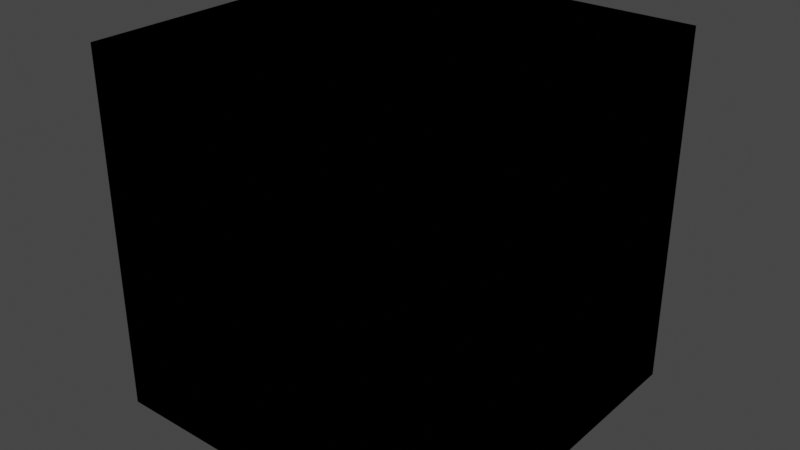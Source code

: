 # Source: VALORANT_Weapon.blend  (saved by Blender 3.3.6; exported with 4.5.12 LTS)
import bpy
from mathutils import Matrix  # noqa: F401  (used for matrix-valued properties, if any)

bpy.ops.wm.read_factory_settings(use_empty=True)
scene = bpy.context.scene
scene.name = 'Scene'

# ---- collections
col_collection = bpy.data.collections.new('Collection'); scene.collection.children.link(col_collection)

# ---- materials (node trees are filled in below, after node groups)
mat_material = bpy.data.materials.new('Material')
mat_material.alpha_threshold = 0.0
mat_material.roughness = 0.5
mat_material.line_color = (0.0, 0.0, 0.0, 1.0)

# ---- node groups
ng_1p_weapon_glass_mat = bpy.data.node_groups.new('1P_Weapon_Glass_MAT', 'ShaderNodeTree')
_s = ng_1p_weapon_glass_mat.interface.new_socket(name='BSDF', in_out='OUTPUT', socket_type='NodeSocketShader')
_s = ng_1p_weapon_glass_mat.interface.new_socket(name='Glass Tint', in_out='INPUT', socket_type='NodeSocketColor')
_s.default_value = (1.0, 1.0, 1.0, 1.0)
_s = ng_1p_weapon_glass_mat.interface.new_socket(name='Normal Intensity', in_out='INPUT', socket_type='NodeSocketFloat')
_s.default_value = 1.0
_s.min_value = 0.0
_s.max_value = 1.0
_s = ng_1p_weapon_glass_mat.interface.new_socket(name='Normal', in_out='INPUT', socket_type='NodeSocketColor')
_s.default_value = (0.5029, 0.5029, 1.0, 1.0)
_N = ng_1p_weapon_glass_mat.nodes; _L = ng_1p_weapon_glass_mat.links
n0 = _N.new('ShaderNodeRGBCurve'); n0.name = 'RGB Curves'; n0.location = (-415, -189)
_c = n0.mapping.curves[1]
while len(_c.points) > 2: _c.points.remove(_c.points[-1])
_c.points[0].location = (0.0, 1.0); _c.points[0].handle_type = 'AUTO'
_c.points[1].location = (1.0, 0.0); _c.points[1].handle_type = 'VECTOR'
n0.mapping.update()
n1 = _N.new('NodeGroupInput'); n1.name = 'Group Input'; n1.location = (-730, -17)
n2 = _N.new('ShaderNodeNormalMap'); n2.name = 'Normal Map'; n2.location = (-140, -88)
n2.width = 141
n3 = _N.new('ShaderNodeBsdfPrincipled'); n3.name = 'Principled BSDF'; n3.location = (202, -27)
n3.distribution = 'GGX'
n3.subsurface_method = 'RANDOM_WALK_SKIN'
n3.inputs[2].default_value = 0.075
n3.inputs[3].default_value = 1.25
n3.inputs[13].default_value = 1.0
n3.inputs[18].default_value = 0.975
n3.inputs[27].default_value = (0.0, 0.0, 0.0, 1.0)
n3.inputs[28].default_value = 1.0
n4 = _N.new('NodeGroupOutput'); n4.name = 'Group Output'; n4.location = (555, -22)
_L.new(n0.outputs[0], n2.inputs[1])
_L.new(n1.outputs[1], n2.inputs[0])
_L.new(n1.outputs[2], n0.inputs[1])
_L.new(n2.outputs[0], n3.inputs[5])
_L.new(n1.outputs[0], n3.inputs[0])
_L.new(n3.outputs[0], n4.inputs[0])
n4.is_active_output = True
ng_0_generica01_mat = bpy.data.node_groups.new('0_GenericA01_MAT', 'ShaderNodeTree')
_s = ng_0_generica01_mat.interface.new_socket(name='BSDF', in_out='OUTPUT', socket_type='NodeSocketShader')
_s = ng_0_generica01_mat.interface.new_socket(name='Emissive_Base', in_out='INPUT', socket_type='NodeSocketColor')
_s = ng_0_generica01_mat.interface.new_socket(name='Emissive_Base_SubUV', in_out='INPUT', socket_type='NodeSocketColor')
_s = ng_0_generica01_mat.interface.new_socket(name='Emissive_LUT_Base', in_out='INPUT', socket_type='NodeSocketColor')
_s = ng_0_generica01_mat.interface.new_socket(name='Alpha_Base', in_out='INPUT', socket_type='NodeSocketColor')
_s = ng_0_generica01_mat.interface.new_socket(name='Alpha_Base_SubUV', in_out='INPUT', socket_type='NodeSocketColor')
_s = ng_0_generica01_mat.interface.new_socket(name='Alpha_Layer1_Base', in_out='INPUT', socket_type='NodeSocketColor')
_s = ng_0_generica01_mat.interface.new_socket(name='Alpha_Base_Power', in_out='INPUT', socket_type='NodeSocketFloat')
_s = ng_0_generica01_mat.interface.new_socket(name='Alpha_ColorMult', in_out='INPUT', socket_type='NodeSocketFloat')
_s = ng_0_generica01_mat.interface.new_socket(name='Alpha_DepthFade_Power', in_out='INPUT', socket_type='NodeSocketFloat')
_s = ng_0_generica01_mat.interface.new_socket(name='Alpha_DepthFade_RadialHardness', in_out='INPUT', socket_type='NodeSocketFloat')
_s = ng_0_generica01_mat.interface.new_socket(name='Alpha_DepthFade_Radius', in_out='INPUT', socket_type='NodeSocketFloat')
_s = ng_0_generica01_mat.interface.new_socket(name='Alpha_Dissolve_HardEdgePower', in_out='INPUT', socket_type='NodeSocketFloat')
_s = ng_0_generica01_mat.interface.new_socket(name='Alpha_Dissolve_Intensity', in_out='INPUT', socket_type='NodeSocketFloat')
_s = ng_0_generica01_mat.interface.new_socket(name='Alpha_Dissolve_IntensityNegative', in_out='INPUT', socket_type='NodeSocketFloat')
_s = ng_0_generica01_mat.interface.new_socket(name='Alpha_Dissolve_Opacity', in_out='INPUT', socket_type='NodeSocketFloat')
_s = ng_0_generica01_mat.interface.new_socket(name='Alpha_Layer1_Base_Power', in_out='INPUT', socket_type='NodeSocketFloat')
_s = ng_0_generica01_mat.interface.new_socket(name='Alpha_Layer1_ScrollU', in_out='INPUT', socket_type='NodeSocketFloat')
_s = ng_0_generica01_mat.interface.new_socket(name='Alpha_Layer1_ScrollV', in_out='INPUT', socket_type='NodeSocketFloat')
_s = ng_0_generica01_mat.interface.new_socket(name='RefractionDepthBias', in_out='INPUT', socket_type='NodeSocketFloat')
_s = ng_0_generica01_mat.interface.new_socket(name='Emissive_ColorMult', in_out='INPUT', socket_type='NodeSocketColor')
_N = ng_0_generica01_mat.nodes; _L = ng_0_generica01_mat.links
n0 = _N.new('NodeGroupOutput'); n0.name = 'Group Output'; n0.location = (458, 58)
n1 = _N.new('ShaderNodeBsdfPrincipled'); n1.name = 'Principled BSDF'; n1.location = (159, 61)
n1.distribution = 'GGX'
n1.subsurface_method = 'RANDOM_WALK_SKIN'
n1.inputs[3].default_value = 1.45
n2 = _N.new('ShaderNodeMix'); n2.name = 'Mix'; n2.location = (-551, -15)
n2.hide = True
n2.data_type = 'RGBA'
n2.blend_type = 'MULTIPLY'
n2.inputs[0].default_value = 1.0
n3 = _N.new('ShaderNodeMix'); n3.name = 'Mix.003'; n3.location = (-734, -131)
n3.hide = True
n3.data_type = 'RGBA'
n3.blend_type = 'MULTIPLY'
n3.inputs[0].default_value = 1.0
n4 = _N.new('ShaderNodeMix'); n4.name = 'Mix.004'; n4.location = (-740, -260)
n4.hide = True
n4.data_type = 'RGBA'
n4.blend_type = 'MULTIPLY'
n4.inputs[0].default_value = 1.0
n5 = _N.new('ShaderNodeMix'); n5.name = 'Mix.006'; n5.location = (-448, -240)
n5.hide = True
n5.data_type = 'RGBA'
n5.blend_type = 'MULTIPLY'
n5.inputs[0].default_value = 1.0
n6 = _N.new('NodeGroupInput'); n6.name = 'Group Input'; n6.location = (-1118, 0)
n6.width = 227
n7 = _N.new('ShaderNodeMix'); n7.name = 'Mix.007'; n7.location = (-149, -243)
n7.hide = True
n7.data_type = 'RGBA'
n7.blend_type = 'MULTIPLY'
_L.new(n6.outputs[19], n1.inputs[27])
_L.new(n1.outputs[0], n0.inputs[0])
_L.new(n6.outputs[0], n2.inputs[6])
_L.new(n6.outputs[1], n2.inputs[7])
_L.new(n2.outputs[2], n1.inputs[28])
_L.new(n6.outputs[3], n3.inputs[6])
_L.new(n6.outputs[6], n3.inputs[7])
_L.new(n6.outputs[5], n4.inputs[6])
_L.new(n6.outputs[15], n4.inputs[7])
_L.new(n3.outputs[2], n5.inputs[6])
_L.new(n4.outputs[2], n5.inputs[7])
_L.new(n6.outputs[19], n7.inputs[7])
_L.new(n5.outputs[2], n7.inputs[6])
_L.new(n7.outputs[2], n1.inputs[4])
_L.new(n6.outputs[7], n7.inputs[0])
n0.is_active_output = True
ng_1p_weapon_mat_base_v5 = bpy.data.node_groups.new('1P_Weapon_Mat_Base_V5', 'ShaderNodeTree')
_s = ng_1p_weapon_mat_base_v5.interface.new_socket(name='BSDF', in_out='OUTPUT', socket_type='NodeSocketShader')
_s = ng_1p_weapon_mat_base_v5.interface.new_socket(name='Falloff Gradient', in_out='INPUT', socket_type='NodeSocketColor')
_s = ng_1p_weapon_mat_base_v5.interface.new_socket(name='Albedo', in_out='INPUT', socket_type='NodeSocketColor')
_s.default_value = (1.0, 1.0, 1.0, 1.0)
_s = ng_1p_weapon_mat_base_v5.interface.new_socket(name='AEM', in_out='INPUT', socket_type='NodeSocketColor')
_s.default_value = (1.0, 0.0, 0.0, 1.0)
_s = ng_1p_weapon_mat_base_v5.interface.new_socket(name='AO Strength', in_out='INPUT', socket_type='NodeSocketFloat')
_s.default_value = 1.0
_s.min_value = 0.0
_s.max_value = 2.0
_s = ng_1p_weapon_mat_base_v5.interface.new_socket(name='MRS', in_out='INPUT', socket_type='NodeSocketColor')
_s.default_value = (0.7, 0.11, 0.5, 1.0)
_s = ng_1p_weapon_mat_base_v5.interface.new_socket(name='Normal', in_out='INPUT', socket_type='NodeSocketColor')
_s.default_value = (0.5, 0.5, 1.0, 1.0)
_s = ng_1p_weapon_mat_base_v5.interface.new_socket(name='Normal Strength', in_out='INPUT', socket_type='NodeSocketFloat')
_s.default_value = 1.0
_s.min_value = 0.0
_s.max_value = 2.0
_s = ng_1p_weapon_mat_base_v5.interface.new_socket(name='Emissive Color', in_out='INPUT', socket_type='NodeSocketColor')
_s.default_value = (1.0, 1.0, 1.0, 1.0)
_s = ng_1p_weapon_mat_base_v5.interface.new_socket(name='Emissive Intensity', in_out='INPUT', socket_type='NodeSocketFloat')
_s.min_value = 0.0
_N = ng_1p_weapon_mat_base_v5.nodes; _L = ng_1p_weapon_mat_base_v5.links
n0 = _N.new('NodeReroute'); n0.name = 'Reroute.021'; n0.location = (1400, 0)
n0.width = 16
n0.socket_idname = 'NodeSocketFloat'
n1 = _N.new('NodeReroute'); n1.name = 'Reroute.034'; n1.location = (1580, -282)
n1.width = 16
n1.socket_idname = 'NodeSocketFloat'
n2 = _N.new('NodeReroute'); n2.name = 'Reroute.035'; n2.location = (1520, -240)
n2.width = 16
n2.socket_idname = 'NodeSocketFloat'
n3 = _N.new('NodeReroute'); n3.name = 'Reroute.031'; n3.location = (1460, -220)
n3.width = 16
n3.socket_idname = 'NodeSocketFloat'
n4 = _N.new('NodeReroute'); n4.name = 'Reroute.028'; n4.location = (1320, -740)
n4.width = 16
n4.socket_idname = 'NodeSocketFloat'
n5 = _N.new('NodeReroute'); n5.name = 'Reroute.030'; n5.location = (1460, -395)
n5.width = 16
n5.socket_idname = 'NodeSocketFloat'
n6 = _N.new('NodeReroute'); n6.name = 'Reroute.033'; n6.location = (1520, -436)
n6.width = 16
n6.socket_idname = 'NodeSocketFloat'
n7 = _N.new('NodeReroute'); n7.name = 'Reroute.020'; n7.location = (1400, -316)
n7.width = 16
n7.socket_idname = 'NodeSocketFloat'
n8 = _N.new('ShaderNodeSeparateColor'); n8.name = 'Separate RGB.001'; n8.location = (760, -360)
n9 = _N.new('NodeReroute'); n9.name = 'Reroute.018'; n9.location = (960, -275)
n9.width = 16
n9.socket_idname = 'NodeSocketFloat'
n10 = _N.new('NodeReroute'); n10.name = 'Reroute.019'; n10.location = (960, -257)
n10.width = 16
n10.socket_idname = 'NodeSocketFloat'
n11 = _N.new('NodeReroute'); n11.name = 'Reroute.032'; n11.location = (1580, -416)
n11.width = 16
n11.socket_idname = 'NodeSocketFloat'
n12 = _N.new('NodeReroute'); n12.name = 'Reroute.027'; n12.location = (694, -1061)
n12.width = 16
n13 = _N.new('ShaderNodeSeparateColor'); n13.name = 'Separate RGB'; n13.location = (760, -240)
n14 = _N.new('NodeReroute'); n14.name = 'Reroute.012'; n14.location = (261, -674)
n14.width = 16
n15 = _N.new('NodeReroute'); n15.name = 'Reroute.011'; n15.location = (262, -353)
n15.width = 16
n16 = _N.new('NodeReroute'); n16.name = 'Reroute.008'; n16.location = (368, -427)
n16.width = 16
n17 = _N.new('ShaderNodeGamma'); n17.name = 'Gamma.001'; n17.location = (488, -267)
n17.inputs[1].default_value = 0.45
n18 = _N.new('NodeReroute'); n18.name = 'Reroute.025'; n18.location = (688, -489)
n18.width = 16
n19 = _N.new('NodeReroute'); n19.name = 'Reroute.024'; n19.location = (688, -402)
n19.width = 16
n20 = _N.new('NodeReroute'); n20.name = 'Reroute.005'; n20.location = (688, -302)
n20.width = 16
n21 = _N.new('NodeReroute'); n21.name = 'Reroute.004'; n21.location = (428, -327)
n21.width = 16
n22 = _N.new('NodeReroute'); n22.name = 'Reroute.015'; n22.location = (689, -372)
n22.width = 16
n23 = _N.new('NodeReroute'); n23.name = 'Reroute.009'; n23.location = (307, -312)
n23.width = 16
n24 = _N.new('NodeReroute'); n24.name = 'Reroute.007'; n24.location = (367, -284)
n24.width = 16
n25 = _N.new('NodeReroute'); n25.name = 'Reroute.003'; n25.location = (427, -242)
n25.width = 16
n26 = _N.new('ShaderNodeGamma'); n26.name = 'Gamma.002'; n26.location = (490, -373)
n26.inputs[1].default_value = 0.45
n27 = _N.new('NodeReroute'); n27.name = 'Reroute.026'; n27.location = (691, -535)
n27.width = 16
n28 = _N.new('NodeReroute'); n28.name = 'Reroute.010'; n28.location = (308, -527)
n28.width = 16
n29 = _N.new('ShaderNodeNormalMap'); n29.name = 'Normal Map'; n29.location = (1377, -663)
n29.width = 141
n30 = _N.new('ShaderNodeRGBCurve'); n30.name = 'RGB Curves'; n30.location = (963, -761)
_c = n30.mapping.curves[1]
while len(_c.points) > 2: _c.points.remove(_c.points[-1])
_c.points[0].location = (0.0, 1.0); _c.points[0].handle_type = 'AUTO'
_c.points[1].location = (1.0, 0.0); _c.points[1].handle_type = 'VECTOR'
n30.mapping.update()
n31 = _N.new('NodeReroute'); n31.name = 'Reroute.013'; n31.location = (197, -375)
n31.width = 16
n31.socket_idname = 'NodeSocketFloat'
n32 = _N.new('NodeReroute'); n32.name = 'Reroute.014'; n32.location = (200, -740)
n32.width = 16
n32.socket_idname = 'NodeSocketFloat'
n33 = _N.new('ShaderNodeMix'); n33.name = 'Mix.002'; n33.location = (1107, -62)
n33.data_type = 'RGBA'
n33.blend_type = 'MULTIPLY'
n34 = _N.new('NodeReroute'); n34.name = 'Reroute.001'; n34.location = (1580, -694)
n34.width = 16
n34.socket_idname = 'NodeSocketVector'
n35 = _N.new('NodeGroupOutput'); n35.name = 'Group Output'; n35.location = (2107, 24)
n36 = _N.new('ShaderNodeBsdfPrincipled'); n36.name = 'Principled BSDF'; n36.location = (1806, 27)
n36.distribution = 'GGX'
n36.subsurface_method = 'RANDOM_WALK_SKIN'
n36.inputs[3].default_value = 1.45
n37 = _N.new('NodeGroupInput'); n37.name = 'Group Input'; n37.location = (3, -165)
n37.width = 132
n38 = _N.new('ShaderNodeMix'); n38.name = 'Mix.003'; n38.location = (1054, -497)
n38.hide = True
n38.data_type = 'RGBA'
n38.blend_type = 'MULTIPLY'
n38.inputs[0].default_value = 1.0
n39 = _N.new('ShaderNodeMath'); n39.name = 'Math'; n39.location = (337, -742)
n39.operation = 'MULTIPLY'
n39.inputs[1].default_value = 0.25
n40 = _N.new('NodeReroute'); n40.name = 'Reroute.029'; n40.location = (1319, -525)
n40.width = 16
n40.socket_idname = 'NodeSocketFloat'
_L.new(n13.outputs[0], n9.inputs[0])
_L.new(n13.outputs[2], n7.inputs[0])
_L.new(n17.outputs[0], n20.inputs[0])
_L.new(n37.outputs[2], n25.inputs[0])
_L.new(n25.outputs[0], n21.inputs[0])
_L.new(n21.outputs[0], n17.inputs[0])
_L.new(n24.outputs[0], n16.inputs[0])
_L.new(n37.outputs[4], n24.inputs[0])
_L.new(n23.outputs[0], n28.inputs[0])
_L.new(n37.outputs[5], n23.inputs[0])
_L.new(n16.outputs[0], n26.inputs[0])
_L.new(n29.outputs[0], n34.inputs[0])
_L.new(n37.outputs[7], n15.inputs[0])
_L.new(n15.outputs[0], n14.inputs[0])
_L.new(n31.outputs[0], n32.inputs[0])
_L.new(n20.outputs[0], n22.inputs[0])
_L.new(n22.outputs[0], n13.inputs[0])
_L.new(n9.outputs[0], n10.inputs[0])
_L.new(n7.outputs[0], n0.inputs[0])
_L.new(n26.outputs[0], n19.inputs[0])
_L.new(n18.outputs[0], n8.inputs[0])
_L.new(n19.outputs[0], n18.inputs[0])
_L.new(n27.outputs[0], n12.inputs[0])
_L.new(n4.outputs[0], n40.inputs[0])
_L.new(n8.outputs[0], n5.inputs[0])
_L.new(n5.outputs[0], n3.inputs[0])
_L.new(n8.outputs[1], n11.inputs[0])
_L.new(n8.outputs[2], n6.inputs[0])
_L.new(n11.outputs[0], n1.inputs[0])
_L.new(n6.outputs[0], n2.inputs[0])
_L.new(n30.outputs[0], n29.inputs[1])
_L.new(n12.outputs[0], n30.inputs[1])
_L.new(n37.outputs[6], n29.inputs[0])
_L.new(n28.outputs[0], n27.inputs[0])
_L.new(n37.outputs[8], n31.inputs[0])
_L.new(n32.outputs[0], n39.inputs[0])
_L.new(n39.outputs[0], n4.inputs[0])
_L.new(n37.outputs[3], n33.inputs[0])
_L.new(n37.outputs[1], n33.inputs[6])
_L.new(n10.outputs[0], n33.inputs[7])
_L.new(n13.outputs[1], n38.inputs[6])
_L.new(n14.outputs[0], n38.inputs[7])
_L.new(n34.outputs[0], n36.inputs[5])
_L.new(n38.outputs[2], n36.inputs[27])
_L.new(n1.outputs[0], n36.inputs[2])
_L.new(n2.outputs[0], n36.inputs[13])
_L.new(n3.outputs[0], n36.inputs[1])
_L.new(n33.outputs[2], n36.inputs[0])
_L.new(n36.outputs[0], n35.inputs[0])
_L.new(n40.outputs[0], n36.inputs[28])
n35.is_active_output = True

# ---- material node trees
mat_material.use_nodes = True; mat_material.node_tree.nodes.clear()
_N = mat_material.node_tree.nodes; _L = mat_material.node_tree.links
n0 = _N.new('ShaderNodeOutputMaterial'); n0.name = 'Material Output'; n0.location = (300, 300)
n1 = _N.new('ShaderNodeGroup'); n1.name = 'Group.001'; n1.location = (-120, 260)
n1.label = '1P_Weapon_Glass_MAT'
n1.node_tree = ng_1p_weapon_glass_mat
n1.inputs[0].default_value = (1.0, 1.0, 1.0, 1.0)
n1.inputs[1].default_value = 0.0
n1.inputs[2].default_value = (0.5029, 0.5029, 1.0, 1.0)
n2 = _N.new('ShaderNodeBsdfPrincipled'); n2.name = 'Principled BSDF'; n2.location = (-748, 305)
n2.distribution = 'GGX'
n2.subsurface_method = 'RANDOM_WALK_SKIN'
n2.inputs[3].default_value = 1.45
n2.inputs[27].default_value = (0.0, 0.0, 0.0, 1.0)
n2.inputs[28].default_value = 1.0
n3 = _N.new('ShaderNodeGroup'); n3.name = 'Group.003'; n3.location = (-302, 272)
n3.node_tree = ng_0_generica01_mat
n3.inputs[0].default_value = (0.0, 0.0, 0.0, 1.0)
n3.inputs[1].default_value = (0.0, 0.0, 0.0, 1.0)
n3.inputs[2].default_value = (0.0, 0.0, 0.0, 1.0)
n3.inputs[3].default_value = (0.0, 0.0, 0.0, 1.0)
n3.inputs[4].default_value = (0.0, 0.0, 0.0, 1.0)
n3.inputs[5].default_value = (0.0, 0.0, 0.0, 1.0)
n3.inputs[6].default_value = 0.0
n3.inputs[7].default_value = 0.0
n3.inputs[8].default_value = 0.0
n3.inputs[9].default_value = 0.0
n3.inputs[10].default_value = 0.0
n3.inputs[11].default_value = 0.0
n3.inputs[12].default_value = 0.0
n3.inputs[13].default_value = 0.0
n3.inputs[14].default_value = 0.0
n3.inputs[15].default_value = 0.0
n3.inputs[16].default_value = 0.0
n3.inputs[17].default_value = 0.0
n3.inputs[18].default_value = 0.0
n3.inputs[19].default_value = (0.0, 0.0, 0.0, 1.0)
n4 = _N.new('ShaderNodeGroup'); n4.name = 'Group.002'; n4.location = (75, 257)
n4.node_tree = ng_1p_weapon_mat_base_v5
n4.inputs[0].default_value = (0.0, 0.0, 0.0, 1.0)
n4.inputs[1].default_value = (1.0, 1.0, 1.0, 1.0)
n4.inputs[2].default_value = (1.0, 0.0, 0.0, 1.0)
n4.inputs[3].default_value = 1.0
n4.inputs[4].default_value = (0.7, 0.11, 0.5, 1.0)
n4.inputs[5].default_value = (0.5029, 0.5029, 1.0, 1.0)
n4.inputs[6].default_value = 1.0
n4.inputs[7].default_value = (0.0, 0.0, 0.0, 1.0)
n4.inputs[8].default_value = 0.0
n0.is_active_output = True

# ---- world
world_world = bpy.data.worlds.new('World'); scene.world = world_world
world_world.use_nodes = True; world_world.node_tree.nodes.clear()
_N = world_world.node_tree.nodes; _L = world_world.node_tree.links
n0 = _N.new('ShaderNodeOutputWorld'); n0.name = 'World Output'; n0.location = (300, 300)
n1 = _N.new('ShaderNodeBackground'); n1.name = 'Background'; n1.location = (10, 300)
n1.inputs[0].default_value = (0.05088, 0.05088, 0.05088, 1.0)
_L.new(n1.outputs[0], n0.inputs[0])
n0.is_active_output = True
world_world.color = (0.05088, 0.05088, 0.05088)
world_world.use_sun_shadow = False
world_world.sun_shadow_jitter_overblur = 0.0

# ---- meshes
me_cube = bpy.data.meshes.new('Cube')
me_cube.from_pydata([(1.0, 1.0, 1.0), (1.0, 1.0, -1.0), (1.0, -1.0, 1.0), (1.0, -1.0, -1.0), (-1.0, 1.0, 1.0), (-1.0, 1.0, -1.0), (-1.0, -1.0, 1.0), (-1.0, -1.0, -1.0)], [], [(0, 4, 6, 2), (3, 2, 6, 7), (7, 6, 4, 5), (5, 1, 3, 7), (1, 0, 2, 3), (5, 4, 0, 1)])
_uv = me_cube.uv_layers.new(name='UVMap')
_uv.uv.foreach_set('vector', [0.625, 0.5, 0.875, 0.5, 0.875, 0.75, 0.625, 0.75, 0.375, 0.75, 0.625, 0.75, 0.625, 1.0, 0.375, 1.0, 0.375, 0.0, 0.625, 0.0, 0.625, 0.25, 0.375, 0.25, 0.125, 0.5, 0.375, 0.5, 0.375, 0.75, 0.125, 0.75, 0.375, 0.5, 0.625, 0.5, 0.625, 0.75, 0.375, 0.75, 0.375, 0.25, 0.625, 0.25, 0.625, 0.5, 0.375, 0.5])
me_cube.materials.append(mat_material)
me_cube.use_mirror_vertex_groups = False
me_cube.update()

# ---- objects
ob_cube = bpy.data.objects.new('Cube', me_cube)

# ---- transforms, parenting, visibility, modifiers, constraints
ob_cube.location = (0.0, 0.0, 0.0)
ob_cube.lock_rotations_4d = False
ob_cube.empty_display_type = 'ARROWS'
ob_cube.lineart.crease_threshold = 0.0

# ---- collection membership
col_collection.objects.link(ob_cube)

# ---- scene / render settings (as saved in the file)
scene.frame_start = 1; scene.frame_end = 250; scene.frame_set(1)
scene.render.engine = 'CYCLES'
scene.cycles.sampling_pattern = 'TABULATED_SOBOL'
scene.cycles.use_light_tree = False
scene.view_settings.view_transform = 'Filmic'
bpy.context.view_layer.update()

# ---- added for rendering (the .blend has no active camera and no usable light): camera, sun
cam_auto = bpy.data.cameras.new('AutoCamera')
cam_auto.lens = 50.0
cam_auto.sensor_width = 36.0
cam_auto.clip_end = 1000.0
ob_auto_camera = bpy.data.objects.new('AutoCamera', cam_auto)
scene.collection.objects.link(ob_auto_camera)
ob_auto_camera.location = (3.20507, -3.84609, 2.56406)
ob_auto_camera.rotation_euler = (1.09748, -7.21219e-08, 0.694738)
scene.camera = ob_auto_camera
light_auto_sun = bpy.data.lights.new('AutoSun', 'SUN')
light_auto_sun.energy = 3.0
light_auto_sun.angle = 0.0523599
ob_auto_sun = bpy.data.objects.new('AutoSun', light_auto_sun)
scene.collection.objects.link(ob_auto_sun)
ob_auto_sun.rotation_euler = (0.872665, 0.174533, 0.523599)
bpy.context.view_layer.update()
